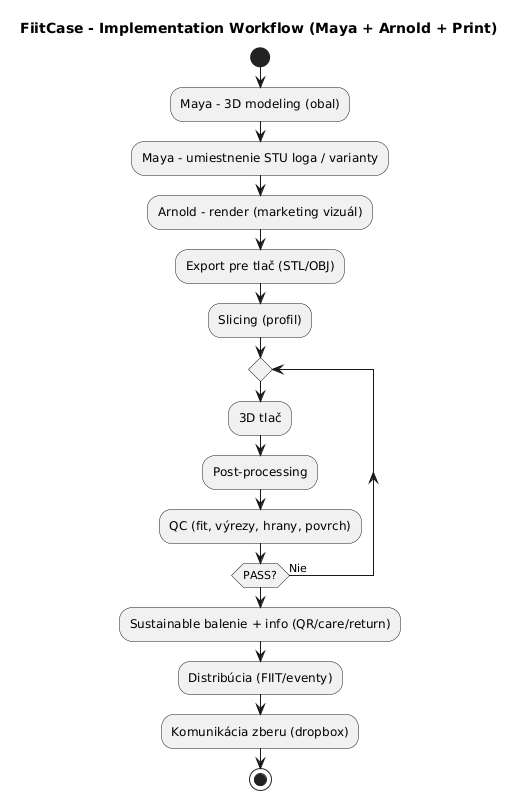

The diagram above was rendered by PlantUML. Its source (embedded in the PNG):
@startuml
title FiitCase - Implementation Workflow (Maya + Arnold + Print)
skinparam shadowing false

start
:Maya - 3D modeling (obal);
:Maya - umiestnenie STU loga / varianty;
:Arnold - render (marketing vizuál);

:Export pre tlač (STL/OBJ);
:Slicing (profil);

repeat
  :3D tlač;
  :Post-processing;
  :QC (fit, výrezy, hrany, povrch);
repeat while (PASS?) is (Nie)

:Sustainable balenie + info (QR/care/return);
:Distribúcia (FIIT/eventy);
:Komunikácia zberu (dropbox);
stop
@enduml